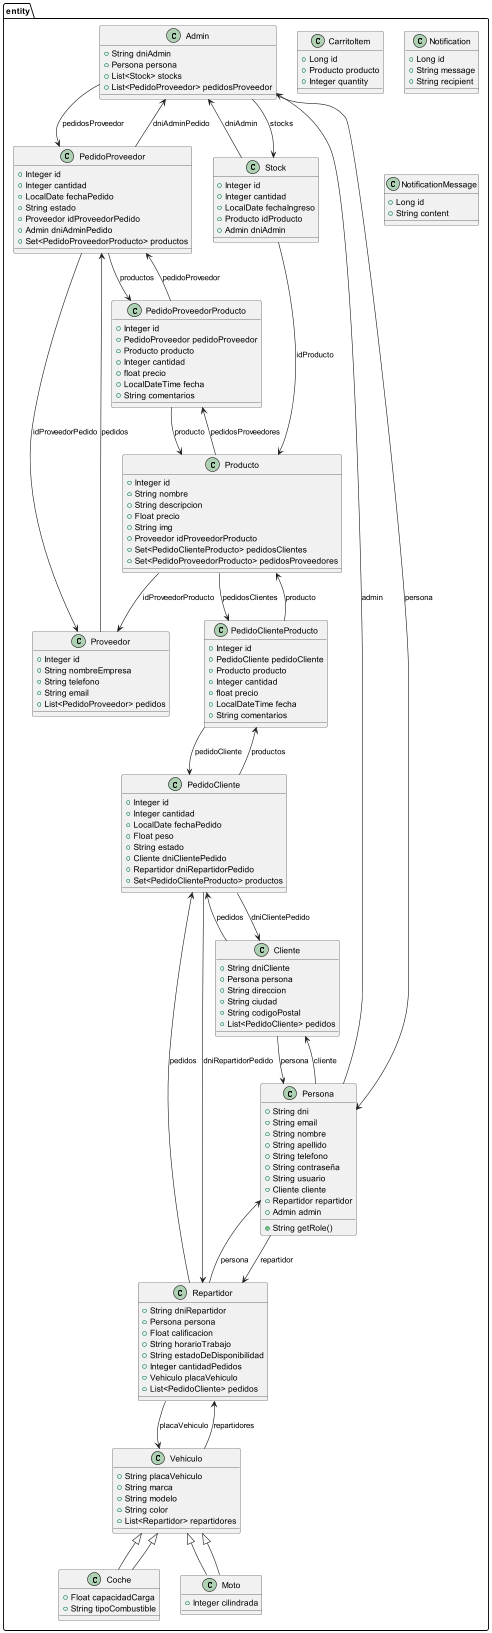

The diagram above was rendered by PlantUML. Its source (embedded in the PNG):
@startuml

package .entity {

    class Admin {
        +String dniAdmin
        +Persona persona
        +List<Stock> stocks
        +List<PedidoProveedor> pedidosProveedor
    }

    class CarritoItem {
        +Long id
        +Producto producto
        +Integer quantity
    }

    class Cliente {
        +String dniCliente
        +Persona persona
        +String direccion
        +String ciudad
        +String codigoPostal
        +List<PedidoCliente> pedidos
    }

    class Coche extends Vehiculo {
        +Float capacidadCarga
        +String tipoCombustible
    }

    class Moto extends Vehiculo {
        +Integer cilindrada
    }

    class Notification {
        +Long id
        +String message
        +String recipient
    }

    class NotificationMessage {
        +Long id
        +String content
    }

    class PedidoCliente {
        +Integer id
        +Integer cantidad
        +LocalDate fechaPedido
        +Float peso
        +String estado
        +Cliente dniClientePedido
        +Repartidor dniRepartidorPedido
        +Set<PedidoClienteProducto> productos
    }

    class PedidoClienteProducto {
        +Integer id
        +PedidoCliente pedidoCliente
        +Producto producto
        +Integer cantidad
        +float precio
        +LocalDateTime fecha
        +String comentarios
    }

    class PedidoProveedor {
        +Integer id
        +Integer cantidad
        +LocalDate fechaPedido
        +String estado
        +Proveedor idProveedorPedido
        +Admin dniAdminPedido
        +Set<PedidoProveedorProducto> productos
    }

    class PedidoProveedorProducto {
        +Integer id
        +PedidoProveedor pedidoProveedor
        +Producto producto
        +Integer cantidad
        +float precio
        +LocalDateTime fecha
        +String comentarios
    }

    class Persona {
        +String dni
        +String email
        +String nombre
        +String apellido
        +String telefono
        +String contraseña
        +String usuario
        +Cliente cliente
        +Repartidor repartidor
        +Admin admin
        +String getRole()
    }

    class Producto {
        +Integer id
        +String nombre
        +String descripcion
        +Float precio
        +String img
        +Proveedor idProveedorProducto
        +Set<PedidoClienteProducto> pedidosClientes
        +Set<PedidoProveedorProducto> pedidosProveedores
    }

    class Proveedor {
        +Integer id
        +String nombreEmpresa
        +String telefono
        +String email
        +List<PedidoProveedor> pedidos
    }

    class Repartidor {
        +String dniRepartidor
        +Persona persona
        +Float calificacion
        +String horarioTrabajo
        +String estadoDeDisponibilidad
        +Integer cantidadPedidos
        +Vehiculo placaVehiculo
        +List<PedidoCliente> pedidos
    }

    class Stock {
        +Integer id
        +Integer cantidad
        +LocalDate fechaIngreso
        +Producto idProducto
        +Admin dniAdmin
    }

    class Vehiculo {
        +String placaVehiculo
        +String marca
        +String modelo
        +String color
        +List<Repartidor> repartidores
    }

    Admin --> Persona : persona
    Admin --> Stock : stocks
    Admin --> PedidoProveedor : pedidosProveedor
    Cliente --> Persona : persona
    Cliente --> PedidoCliente : pedidos
    PedidoCliente --> Cliente : dniClientePedido
    PedidoCliente --> Repartidor : dniRepartidorPedido
    PedidoCliente --> PedidoClienteProducto : productos
    PedidoClienteProducto --> PedidoCliente : pedidoCliente
    PedidoClienteProducto --> Producto : producto
    PedidoProveedor --> Proveedor : idProveedorPedido
    PedidoProveedor --> Admin : dniAdminPedido
    PedidoProveedor --> PedidoProveedorProducto : productos
    PedidoProveedorProducto --> PedidoProveedor : pedidoProveedor
    PedidoProveedorProducto --> Producto : producto
    Persona --> Cliente : cliente
    Persona --> Repartidor : repartidor
    Persona --> Admin : admin
    Producto --> Proveedor : idProveedorProducto
    Producto --> PedidoClienteProducto : pedidosClientes
    Producto --> PedidoProveedorProducto : pedidosProveedores
    Proveedor --> PedidoProveedor : pedidos
    Repartidor --> Persona : persona
    Repartidor --> Vehiculo : placaVehiculo
    Repartidor --> PedidoCliente : pedidos
    Stock --> Producto : idProducto
    Stock --> Admin : dniAdmin
    Vehiculo --> Repartidor : repartidores
    Vehiculo <|-- Coche
    Vehiculo <|-- Moto
}

@enduml